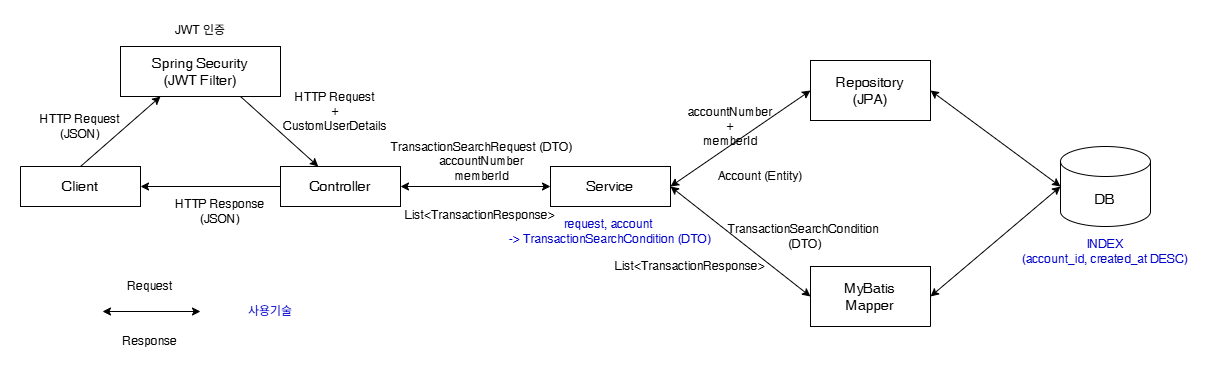

The diagram above was exported from draw.io. Its source (the exported page's mxGraphModel, read from the mxfile embedded in the PNG):
<mxGraphModel dx="3002" dy="1266" grid="1" gridSize="10" guides="1" tooltips="1" connect="1" arrows="1" fold="1" page="1" pageScale="1" pageWidth="827" pageHeight="1169" math="0" shadow="0">
  <root>
    <mxCell id="RHxXMlczxfgnPg9j2tOR-0" />
    <mxCell id="RHxXMlczxfgnPg9j2tOR-1" parent="RHxXMlczxfgnPg9j2tOR-0" />
    <mxCell id="RHxXMlczxfgnPg9j2tOR-2" parent="RHxXMlczxfgnPg9j2tOR-1" style="rounded=0;whiteSpace=wrap;html=1;" value="&lt;font style=&quot;font-size: 14px;&quot;&gt;Client&lt;/font&gt;" vertex="1">
      <mxGeometry height="40" width="120" x="-30" y="200" as="geometry" />
    </mxCell>
    <mxCell id="RHxXMlczxfgnPg9j2tOR-3" parent="RHxXMlczxfgnPg9j2tOR-1" style="rounded=0;whiteSpace=wrap;html=1;" value="&lt;font style=&quot;font-size: 14px;&quot;&gt;Spring Security&lt;/font&gt;&lt;div&gt;&lt;font style=&quot;font-size: 14px;&quot;&gt;(JWT Filter)&lt;/font&gt;&lt;/div&gt;" vertex="1">
      <mxGeometry height="50" width="160" x="70" y="80" as="geometry" />
    </mxCell>
    <mxCell id="RHxXMlczxfgnPg9j2tOR-4" parent="RHxXMlczxfgnPg9j2tOR-1" style="rounded=0;whiteSpace=wrap;html=1;" value="&lt;font style=&quot;font-size: 14px;&quot;&gt;Controller&lt;/font&gt;" vertex="1">
      <mxGeometry height="40" width="120" x="230" y="200" as="geometry" />
    </mxCell>
    <mxCell id="RHxXMlczxfgnPg9j2tOR-5" parent="RHxXMlczxfgnPg9j2tOR-1" style="rounded=0;whiteSpace=wrap;html=1;" value="&lt;font style=&quot;font-size: 14px;&quot;&gt;Service&lt;/font&gt;" vertex="1">
      <mxGeometry height="40" width="120" x="500" y="200" as="geometry" />
    </mxCell>
    <mxCell id="RHxXMlczxfgnPg9j2tOR-7" parent="RHxXMlczxfgnPg9j2tOR-1" style="shape=cylinder3;whiteSpace=wrap;html=1;boundedLbl=1;backgroundOutline=1;size=15;" value="&lt;font style=&quot;font-size: 14px;&quot;&gt;DB&lt;/font&gt;" vertex="1">
      <mxGeometry height="80" width="90" x="1010" y="180" as="geometry" />
    </mxCell>
    <mxCell id="RHxXMlczxfgnPg9j2tOR-8" parent="RHxXMlczxfgnPg9j2tOR-1" style="rounded=0;whiteSpace=wrap;html=1;strokeColor=#000000;fontColor=#000000;" value="&lt;font style=&quot;font-size: 14px;&quot;&gt;MyBatis&lt;/font&gt;&lt;div&gt;&lt;font style=&quot;font-size: 14px;&quot;&gt;Mapper&lt;/font&gt;&lt;/div&gt;" vertex="1">
      <mxGeometry height="60" width="120" x="760" y="300" as="geometry" />
    </mxCell>
    <mxCell id="RHxXMlczxfgnPg9j2tOR-11" edge="1" parent="RHxXMlczxfgnPg9j2tOR-1" source="RHxXMlczxfgnPg9j2tOR-2" style="endArrow=classic;html=1;rounded=0;exitX=0.5;exitY=0;exitDx=0;exitDy=0;entryX=0.25;entryY=1;entryDx=0;entryDy=0;" target="RHxXMlczxfgnPg9j2tOR-3" value="">
      <mxGeometry height="50" relative="1" width="50" as="geometry">
        <mxPoint x="370" y="290" as="sourcePoint" />
        <mxPoint x="420" y="240" as="targetPoint" />
      </mxGeometry>
    </mxCell>
    <mxCell id="RHxXMlczxfgnPg9j2tOR-12" edge="1" parent="RHxXMlczxfgnPg9j2tOR-1" source="RHxXMlczxfgnPg9j2tOR-3" style="endArrow=classic;html=1;rounded=0;exitX=0.75;exitY=1;exitDx=0;exitDy=0;" target="RHxXMlczxfgnPg9j2tOR-4" value="">
      <mxGeometry height="50" relative="1" width="50" as="geometry">
        <mxPoint x="590" y="290" as="sourcePoint" />
        <mxPoint x="640" y="240" as="targetPoint" />
      </mxGeometry>
    </mxCell>
    <mxCell id="RHxXMlczxfgnPg9j2tOR-13" edge="1" parent="RHxXMlczxfgnPg9j2tOR-1" source="RHxXMlczxfgnPg9j2tOR-4" style="endArrow=classic;html=1;rounded=0;exitX=1;exitY=0.5;exitDx=0;exitDy=0;entryX=0;entryY=0.5;entryDx=0;entryDy=0;startArrow=classic;startFill=1;" target="RHxXMlczxfgnPg9j2tOR-5" value="">
      <mxGeometry height="50" relative="1" width="50" as="geometry">
        <mxPoint x="590" y="290" as="sourcePoint" />
        <mxPoint x="640" y="240" as="targetPoint" />
      </mxGeometry>
    </mxCell>
    <mxCell id="RHxXMlczxfgnPg9j2tOR-15" edge="1" parent="RHxXMlczxfgnPg9j2tOR-1" source="RHxXMlczxfgnPg9j2tOR-5" style="endArrow=classic;html=1;rounded=0;exitX=1;exitY=0.5;exitDx=0;exitDy=0;entryX=0;entryY=0.5;entryDx=0;entryDy=0;strokeColor=#000000;fontColor=#000000;startArrow=classic;startFill=1;" target="RHxXMlczxfgnPg9j2tOR-8" value="">
      <mxGeometry height="50" relative="1" width="50" as="geometry">
        <mxPoint x="660" y="210" as="sourcePoint" />
        <mxPoint x="750" y="150" as="targetPoint" />
      </mxGeometry>
    </mxCell>
    <mxCell id="RHxXMlczxfgnPg9j2tOR-17" edge="1" parent="RHxXMlczxfgnPg9j2tOR-1" source="RHxXMlczxfgnPg9j2tOR-8" style="endArrow=classic;html=1;rounded=0;exitX=1;exitY=0.5;exitDx=0;exitDy=0;entryX=0;entryY=0.5;entryDx=0;entryDy=0;entryPerimeter=0;strokeColor=#000000;startArrow=classic;startFill=1;" target="RHxXMlczxfgnPg9j2tOR-7" value="">
      <mxGeometry height="50" relative="1" width="50" as="geometry">
        <mxPoint x="1020" y="565" as="sourcePoint" />
        <mxPoint x="1050" y="615" as="targetPoint" />
      </mxGeometry>
    </mxCell>
    <mxCell id="RHxXMlczxfgnPg9j2tOR-20" parent="RHxXMlczxfgnPg9j2tOR-1" style="rounded=0;whiteSpace=wrap;html=1;strokeColor=none;" value="" vertex="1">
      <mxGeometry height="20" width="20" x="110" y="40" as="geometry" />
    </mxCell>
    <mxCell id="RHxXMlczxfgnPg9j2tOR-23" parent="RHxXMlczxfgnPg9j2tOR-1" style="rounded=0;whiteSpace=wrap;html=1;strokeColor=none;" value="" vertex="1">
      <mxGeometry height="20" width="20" x="1140" y="290" as="geometry" />
    </mxCell>
    <mxCell id="RHxXMlczxfgnPg9j2tOR-24" parent="RHxXMlczxfgnPg9j2tOR-1" style="rounded=0;whiteSpace=wrap;html=1;strokeColor=none;" value="" vertex="1">
      <mxGeometry height="20" width="20" x="130" y="380" as="geometry" />
    </mxCell>
    <mxCell id="RHxXMlczxfgnPg9j2tOR-25" parent="RHxXMlczxfgnPg9j2tOR-1" style="rounded=0;whiteSpace=wrap;html=1;strokeColor=none;fillColor=none;" value="HTTP Request&lt;div&gt;(JSON)&lt;/div&gt;" vertex="1">
      <mxGeometry height="60" width="120" x="-30" y="130" as="geometry" />
    </mxCell>
    <mxCell id="RHxXMlczxfgnPg9j2tOR-26" parent="RHxXMlczxfgnPg9j2tOR-1" style="rounded=0;whiteSpace=wrap;html=1;strokeColor=none;fillColor=none;" value="JWT 인증" vertex="1">
      <mxGeometry height="60" width="120" x="90" y="34" as="geometry" />
    </mxCell>
    <mxCell id="RHxXMlczxfgnPg9j2tOR-27" parent="RHxXMlczxfgnPg9j2tOR-1" style="rounded=0;whiteSpace=wrap;html=1;strokeColor=none;fillColor=none;" value="HTTP Request&lt;div&gt;+&lt;/div&gt;&lt;div&gt;CustomUserDetails&lt;/div&gt;" vertex="1">
      <mxGeometry height="70" width="150" x="210" y="110" as="geometry" />
    </mxCell>
    <mxCell id="RHxXMlczxfgnPg9j2tOR-28" parent="RHxXMlczxfgnPg9j2tOR-1" style="rounded=0;whiteSpace=wrap;html=1;strokeColor=none;fillColor=none;" value="&lt;div&gt;TransactionSearchRequest (DTO)&lt;/div&gt;accountNumber&lt;div&gt;memberId&lt;/div&gt;" vertex="1">
      <mxGeometry height="60" width="207" x="327.5" y="165" as="geometry" />
    </mxCell>
    <mxCell id="RHxXMlczxfgnPg9j2tOR-30" edge="1" parent="RHxXMlczxfgnPg9j2tOR-1" style="endArrow=classic;html=1;rounded=0;startArrow=classic;startFill=1;" value="">
      <mxGeometry height="50" relative="1" width="50" as="geometry">
        <mxPoint x="52" y="345" as="sourcePoint" />
        <mxPoint x="150" y="345" as="targetPoint" />
      </mxGeometry>
    </mxCell>
    <mxCell id="RHxXMlczxfgnPg9j2tOR-31" parent="RHxXMlczxfgnPg9j2tOR-1" style="rounded=0;whiteSpace=wrap;html=1;strokeColor=none;fillColor=none;" value="Request" vertex="1">
      <mxGeometry height="60" width="120" x="40" y="290" as="geometry" />
    </mxCell>
    <mxCell id="RHxXMlczxfgnPg9j2tOR-32" parent="RHxXMlczxfgnPg9j2tOR-1" style="rounded=0;whiteSpace=wrap;html=1;strokeColor=none;fillColor=none;" value="Response" vertex="1">
      <mxGeometry height="60" width="120" x="40" y="345" as="geometry" />
    </mxCell>
    <mxCell id="RHxXMlczxfgnPg9j2tOR-37" parent="RHxXMlczxfgnPg9j2tOR-1" style="rounded=0;whiteSpace=wrap;html=1;strokeColor=none;fillColor=none;fontColor=#0000CC;" value="사용기술" vertex="1">
      <mxGeometry height="60" width="160" x="140" y="315" as="geometry" />
    </mxCell>
    <mxCell id="qhDcO-QBRcdbCjItNpLW-0" parent="RHxXMlczxfgnPg9j2tOR-1" style="rounded=0;whiteSpace=wrap;html=1;" value="&lt;font style=&quot;font-size: 14px;&quot;&gt;Repository&lt;/font&gt;&lt;div&gt;&lt;font style=&quot;font-size: 14px;&quot;&gt;(JPA)&lt;/font&gt;&lt;/div&gt;" vertex="1">
      <mxGeometry height="60" width="120" x="760" y="94" as="geometry" />
    </mxCell>
    <mxCell id="qhDcO-QBRcdbCjItNpLW-1" edge="1" parent="RHxXMlczxfgnPg9j2tOR-1" source="RHxXMlczxfgnPg9j2tOR-5" style="endArrow=classic;html=1;rounded=0;entryX=0;entryY=0.5;entryDx=0;entryDy=0;startArrow=classic;startFill=1;exitX=1;exitY=0.5;exitDx=0;exitDy=0;" target="qhDcO-QBRcdbCjItNpLW-0" value="">
      <mxGeometry height="50" relative="1" width="50" as="geometry">
        <mxPoint x="620" y="221" as="sourcePoint" />
        <mxPoint x="690" y="271" as="targetPoint" />
      </mxGeometry>
    </mxCell>
    <mxCell id="qhDcO-QBRcdbCjItNpLW-2" edge="1" parent="RHxXMlczxfgnPg9j2tOR-1" source="qhDcO-QBRcdbCjItNpLW-0" style="endArrow=classic;html=1;rounded=0;exitX=1;exitY=0.5;exitDx=0;exitDy=0;entryX=0;entryY=0.5;entryDx=0;entryDy=0;entryPerimeter=0;startArrow=classic;startFill=1;" target="RHxXMlczxfgnPg9j2tOR-7" value="">
      <mxGeometry height="50" relative="1" width="50" as="geometry">
        <mxPoint x="890" y="386" as="sourcePoint" />
        <mxPoint x="990" y="216" as="targetPoint" />
      </mxGeometry>
    </mxCell>
    <mxCell id="EVW-F63b2K7jJgkzptv--0" parent="RHxXMlczxfgnPg9j2tOR-1" style="rounded=0;whiteSpace=wrap;html=1;strokeColor=none;fillColor=none;" value="accountNumber&lt;br&gt;&lt;div&gt;+&lt;/div&gt;&lt;div&gt;memberId&lt;/div&gt;" vertex="1">
      <mxGeometry height="60" width="120" x="620" y="130" as="geometry" />
    </mxCell>
    <mxCell id="EVW-F63b2K7jJgkzptv--1" parent="RHxXMlczxfgnPg9j2tOR-1" style="rounded=0;whiteSpace=wrap;html=1;strokeColor=none;fillColor=none;" value="Account (Entity)" vertex="1">
      <mxGeometry height="60" width="120" x="650" y="180" as="geometry" />
    </mxCell>
    <mxCell id="x5UoOyDH1BIoGaDxA8W0-0" parent="RHxXMlczxfgnPg9j2tOR-1" style="rounded=0;whiteSpace=wrap;html=1;strokeColor=none;fillColor=none;" value="TransactionSearchCondition&amp;nbsp;&lt;div&gt;(DTO)&lt;/div&gt;" vertex="1">
      <mxGeometry height="60" width="210" x="650" y="240" as="geometry" />
    </mxCell>
    <mxCell id="x5UoOyDH1BIoGaDxA8W0-1" parent="RHxXMlczxfgnPg9j2tOR-1" style="rounded=0;whiteSpace=wrap;html=1;strokeColor=none;fillColor=none;" value="List&amp;lt;TransactionResponse&amp;gt;" vertex="1">
      <mxGeometry height="60" width="200" x="540" y="270" as="geometry" />
    </mxCell>
    <mxCell id="x5UoOyDH1BIoGaDxA8W0-3" parent="RHxXMlczxfgnPg9j2tOR-1" style="rounded=0;whiteSpace=wrap;html=1;strokeColor=none;fillColor=none;" value="List&amp;lt;TransactionResponse&amp;gt;" vertex="1">
      <mxGeometry height="60" width="200" x="330" y="219" as="geometry" />
    </mxCell>
    <mxCell id="x5UoOyDH1BIoGaDxA8W0-4" edge="1" parent="RHxXMlczxfgnPg9j2tOR-1" source="RHxXMlczxfgnPg9j2tOR-4" style="endArrow=classic;html=1;rounded=0;exitX=0;exitY=0.5;exitDx=0;exitDy=0;entryX=1;entryY=0.5;entryDx=0;entryDy=0;" target="RHxXMlczxfgnPg9j2tOR-2" value="">
      <mxGeometry height="50" relative="1" width="50" as="geometry">
        <mxPoint x="460" y="230" as="sourcePoint" />
        <mxPoint x="510" y="180" as="targetPoint" />
      </mxGeometry>
    </mxCell>
    <mxCell id="x5UoOyDH1BIoGaDxA8W0-5" parent="RHxXMlczxfgnPg9j2tOR-1" style="rounded=0;whiteSpace=wrap;html=1;strokeColor=none;fillColor=none;" value="HTTP Response&lt;div&gt;(JSON)&lt;/div&gt;" vertex="1">
      <mxGeometry height="60" width="200" x="70" y="215" as="geometry" />
    </mxCell>
    <mxCell id="x5UoOyDH1BIoGaDxA8W0-6" parent="RHxXMlczxfgnPg9j2tOR-1" style="rounded=0;whiteSpace=wrap;html=1;strokeColor=none;fillColor=none;fontColor=#0000CC;" value="request, account&amp;nbsp;&lt;div&gt;-&amp;gt; TransactionSearchCondition (DTO)&lt;/div&gt;" vertex="1">
      <mxGeometry height="60" width="210" x="455" y="235" as="geometry" />
    </mxCell>
    <mxCell id="x5UoOyDH1BIoGaDxA8W0-9" parent="RHxXMlczxfgnPg9j2tOR-1" style="rounded=0;whiteSpace=wrap;html=1;strokeColor=none;" value="" vertex="1">
      <mxGeometry height="20" width="20" x="-50" y="180" as="geometry" />
    </mxCell>
    <mxCell id="x5UoOyDH1BIoGaDxA8W0-10" parent="RHxXMlczxfgnPg9j2tOR-1" style="rounded=0;whiteSpace=wrap;html=1;strokeColor=none;" value="" vertex="1">
      <mxGeometry height="20" width="20" x="880" y="360" as="geometry" />
    </mxCell>
    <mxCell id="x5UoOyDH1BIoGaDxA8W0-11" parent="RHxXMlczxfgnPg9j2tOR-1" style="rounded=0;whiteSpace=wrap;html=1;strokeColor=none;fillColor=none;fontColor=#0000CC;" value="INDEX&lt;div&gt;(account_id, created_at DESC)&lt;/div&gt;" vertex="1">
      <mxGeometry height="60" width="210" x="950" y="255" as="geometry" />
    </mxCell>
  </root>
</mxGraphModel>